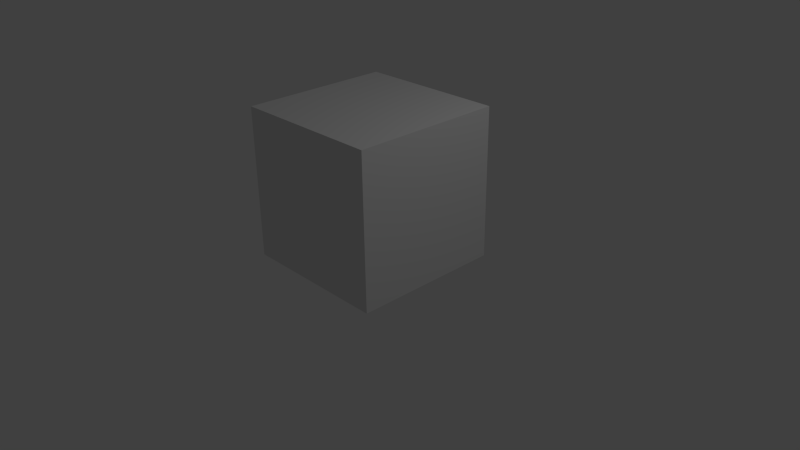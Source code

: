 # Source: cardboardBox_closed.blend  (saved by Blender 2.70.0; exported with 4.5.12 LTS)
import bpy
from mathutils import Matrix  # noqa: F401  (used for matrix-valued properties, if any)

bpy.ops.wm.read_factory_settings(use_empty=True)
scene = bpy.context.scene
scene.name = 'Scene'

# ---- collections
col_collection_1 = bpy.data.collections.new('Collection 1'); scene.collection.children.link(col_collection_1)

# ---- materials (node trees are filled in below, after node groups)
mat_material = bpy.data.materials.new('Material')
mat_material.alpha_threshold = 0.0
mat_material.use_transparent_shadow = False
mat_material.roughness = 0.5
mat_material.line_color = (0.0, 0.0, 0.0, 1.0)

# ---- material node trees

# ---- world
world_world = bpy.data.worlds.new('World'); scene.world = world_world
world_world.color = (0.05088, 0.05088, 0.05088)
world_world.use_sun_shadow = False
world_world.sun_shadow_jitter_overblur = 0.0
world_world.cycles.sampling_method = 'MANUAL'
world_world.cycles.sample_map_resolution = 256

# ---- cameras
cam_camera = bpy.data.cameras.new('Camera')
cam_camera.clip_end = 100.0
cam_camera.lens = 35.0
cam_camera.sensor_width = 32.0
cam_camera.sensor_height = 18.0
cam_camera.ortho_scale = 7.314
cam_camera.dof.focus_distance = 0.0
cam_camera.dof.aperture_fstop = 128.0

# ---- lights
light_lamp = bpy.data.lights.new('Lamp', 'POINT')
light_lamp.transmission_factor = 0.0
light_lamp.cutoff_distance = 30.0
light_lamp.energy = 100.0
light_lamp.shadow_buffer_clip_start = 1.001
light_lamp.shadow_soft_size = 0.1
light_lamp.shadow_maximum_resolution = 0.006
light_lamp.use_absolute_resolution = True
light_lamp.cycles.use_multiple_importance_sampling = False

# ---- meshes
me_cube = bpy.data.meshes.new('Cube')
me_cube.from_pydata([(1.0, 1.0, -1.0), (1.0, -1.0, -1.0), (-1.0, -1.0, -1.0), (-1.0, 1.0, -1.0), (1.0, 1.0, 1.0), (1.0, -1.0, 1.0), (-1.0, -1.0, 1.0), (-1.0, 1.0, 1.0)], [], [(0, 1, 2, 3), (4, 7, 6, 5), (0, 4, 5, 1), (1, 5, 6, 2), (2, 6, 7, 3), (4, 0, 3, 7)])
_uv = me_cube.uv_layers.new(name='UVMap')
_uv.uv.foreach_set('vector', [0.5094, 0.07774, 0.8427, 0.07774, 0.8427, 0.4111, 0.5094, 0.4111, 0.501, 0.4171, 0.501, 0.07171, 0.8464, 0.07171, 0.8464, 0.4171, 0.85, 0.4175, 0.4991, 0.4175, 0.4991, 0.06656, 0.85, 0.06656, 0.507, 0.412, 0.507, 0.07864, 0.8403, 0.07864, 0.8403, 0.412, 0.5127, 0.07209, 0.846, 0.07209, 0.846, 0.4054, 0.5127, 0.4054, 0.4939, 0.07027, 0.8487, 0.07027, 0.8487, 0.4251, 0.4939, 0.4251])
me_cube.materials.append(mat_material)
me_cube.use_remesh_preserve_volume = False
me_cube.use_remesh_preserve_attributes = False
me_cube.use_mirror_vertex_groups = False
me_cube.update()

# ---- objects
ob_cube = bpy.data.objects.new('Cube', me_cube)
ob_lamp = bpy.data.objects.new('Lamp', light_lamp)
ob_camera = bpy.data.objects.new('Camera', cam_camera)

# ---- transforms, parenting, visibility, modifiers, constraints
ob_cube.location = (0.0, 0.0, 0.9896)
ob_cube.lock_rotations_4d = False
ob_cube.empty_display_type = 'ARROWS'
ob_cube.lineart.crease_threshold = 0.0
ob_lamp.location = (4.076, 1.005, 5.904)
ob_lamp.rotation_euler = (0.6503, 0.05522, 1.866)
ob_lamp.lock_rotations_4d = False
ob_lamp.empty_display_type = 'ARROWS'
ob_lamp.color = (0.0, 0.0, 0.0, 0.0)
ob_lamp.lineart.crease_threshold = 0.0
ob_camera.location = (7.481, -6.508, 5.344)
ob_camera.rotation_euler = (1.109, 0.01082, 0.8149)
ob_camera.lock_rotations_4d = False
ob_camera.empty_display_type = 'ARROWS'
ob_camera.color = (0.0, 0.0, 0.0, 0.0)
ob_camera.display_type = 'WIRE'
ob_camera.lineart.crease_threshold = 0.0

# ---- collection membership
col_collection_1.objects.link(ob_cube)
col_collection_1.objects.link(ob_lamp)
col_collection_1.objects.link(ob_camera)

# ---- scene / render settings (as saved in the file)
scene.camera = ob_camera
scene.frame_start = 1; scene.frame_end = 250; scene.frame_set(1)
scene.render.engine = 'BLENDER_EEVEE_NEXT'
scene.render.resolution_percentage = 50
scene.render.dither_intensity = 0.0
scene.cycles.use_denoising = False
scene.cycles.samples = 10
scene.cycles.sampling_pattern = 'TABULATED_SOBOL'
scene.cycles.light_sampling_threshold = 0.0
scene.cycles.use_adaptive_sampling = False
scene.cycles.use_light_tree = False
scene.cycles.blur_glossy = 0.0
scene.cycles.volume_bounces = 1
scene.cycles.pixel_filter_type = 'GAUSSIAN'
scene.cycles.sample_clamp_indirect = 0.0
scene.view_settings.view_transform = 'Standard'
bpy.context.view_layer.update()
